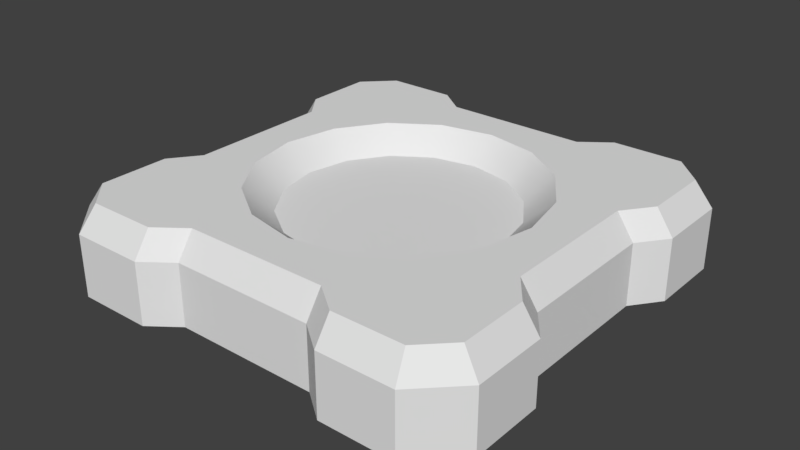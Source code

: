 # Source: tower.blend  (saved by Blender 2.78.0; exported with 4.5.12 LTS)
import bpy
from mathutils import Matrix  # noqa: F401  (used for matrix-valued properties, if any)

bpy.ops.wm.read_factory_settings(use_empty=True)
scene = bpy.context.scene
scene.name = 'Scene'

# ---- collections
col_collection_1 = bpy.data.collections.new('Collection 1'); scene.collection.children.link(col_collection_1)

# ---- node groups
ng_auto_smooth = bpy.data.node_groups.new('Auto Smooth', 'GeometryNodeTree')
_s = ng_auto_smooth.interface.new_socket(name='Geometry', in_out='OUTPUT', socket_type='NodeSocketGeometry')
_s = ng_auto_smooth.interface.new_socket(name='Geometry', in_out='INPUT', socket_type='NodeSocketGeometry')
_s = ng_auto_smooth.interface.new_socket(name='Angle', in_out='INPUT', socket_type='NodeSocketFloat')
_s.subtype = 'ANGLE'
_s.min_value = 0.0
_s.max_value = 3.142
ng_auto_smooth.is_modifier = True
_N = ng_auto_smooth.nodes; _L = ng_auto_smooth.links
n0 = _N.new('NodeGroupOutput'); n0.name = 'Group Output'; n0.location = (480, -100)
n1 = _N.new('NodeGroupInput'); n1.name = 'Group Input'; n1.location = (-420, -300)
n2 = _N.new('NodeGroupInput'); n2.name = 'Group Input.001'; n2.location = (-60, -100)
n3 = _N.new('GeometryNodeSetShadeSmooth'); n3.name = 'Set Shade Smooth'; n3.location = (120, -100)
n3.domain = 'EDGE'
n4 = _N.new('GeometryNodeSetShadeSmooth'); n4.name = 'Set Shade Smooth.001'; n4.location = (300, -100)
n5 = _N.new('GeometryNodeInputMeshEdgeAngle'); n5.name = 'Edge Angle'; n5.location = (-420, -220)
n6 = _N.new('GeometryNodeInputEdgeSmooth'); n6.name = 'Is Edge Smooth'; n6.location = (-60, -160)
n7 = _N.new('GeometryNodeInputShadeSmooth'); n7.name = 'Is Face Smooth'; n7.location = (-240, -340)
n8 = _N.new('FunctionNodeBooleanMath'); n8.name = 'Boolean Math'; n8.location = (-60, -220)
n9 = _N.new('FunctionNodeCompare'); n9.name = 'Compare'; n9.location = (-240, -180)
n9.operation = 'LESS_EQUAL'
_L.new(n5.outputs[0], n9.inputs[0])
_L.new(n4.outputs[0], n0.inputs[0])
_L.new(n1.outputs[1], n9.inputs[1])
_L.new(n9.outputs[0], n8.inputs[0])
_L.new(n7.outputs[0], n8.inputs[1])
_L.new(n2.outputs[0], n3.inputs[0])
_L.new(n6.outputs[0], n3.inputs[1])
_L.new(n3.outputs[0], n4.inputs[0])
_L.new(n8.outputs[0], n3.inputs[2])
n0.is_active_output = True

# ---- world
world_world = bpy.data.worlds.new('World'); scene.world = world_world
world_world.color = (0.05088, 0.05088, 0.05088)
world_world.use_sun_shadow = False
world_world.sun_shadow_jitter_overblur = 0.0
world_world.cycles.sampling_method = 'MANUAL'

# ---- meshes
me_cube = bpy.data.meshes.new('Cube')
me_cube.from_pydata([(0.1667, -0.45, 1.192e-08), (0.2333, -0.5, 1.192e-08), (0.5, -0.2333, 1.192e-08), (0.45, -0.1667, 1.192e-08), (0.298, -0.1234, 0.2), (0.228, -0.228, 0.2), (0.1234, -0.298, 0.2), (0.5, -0.4065, 1.192e-08), (0.4065, -0.5, 1.192e-08), (0.2333, -0.5, 0.1424), (0.2333, -0.4605, 0.2), (0.1667, -0.45, 0.1424), (0.1667, -0.4105, 0.2), (0.4105, -0.1667, 0.2), (0.45, -0.1667, 0.1424), (0.4605, -0.2333, 0.2), (0.5, -0.2333, 0.1424), (0.3951, -0.4605, 0.2), (0.4065, -0.5, 0.1424), (0.4605, -0.3951, 0.2), (0.5, -0.4065, 0.1424), (0.2394, -0.09914, 0.1448), (0.1832, -0.1832, 0.1448), (0.09914, -0.2394, 0.1448), (0.0, -0.45, 1.192e-08), (-0.1667, -0.45, 1.192e-08), (-0.2333, -0.5, 1.192e-08), (0.0, -0.3225, 0.2), (-0.5, -0.2333, 1.192e-08), (-0.45, -0.1667, 1.192e-08), (-0.298, -0.1234, 0.2), (-0.228, -0.228, 0.2), (-0.1234, -0.298, 0.2), (-0.5, -0.4065, 1.192e-08), (-0.4065, -0.5, 1.192e-08), (0.0, -0.45, 0.1424), (0.0, -0.4105, 0.2), (-0.2333, -0.5, 0.1424), (-0.2333, -0.4605, 0.2), (-0.1667, -0.45, 0.1424), (-0.1667, -0.4105, 0.2), (-0.4105, -0.1667, 0.2), (-0.45, -0.1667, 0.1424), (-0.4605, -0.2333, 0.2), (-0.5, -0.2333, 0.1424), (-0.3951, -0.4605, 0.2), (-0.4065, -0.5, 0.1424), (-0.4605, -0.3951, 0.2), (-0.5, -0.4065, 0.1424), (0.0, -0.2591, 0.1448), (-0.2394, -0.09914, 0.1448), (-0.1832, -0.1832, 0.1448), (-0.09914, -0.2394, 0.1448), (0.0, -0.09914, 0.1448), (0.0, -0.1832, 0.1448), (0.45, 0.0, 1.192e-08), (0.1667, 0.45, 1.192e-08), (0.2333, 0.5, 1.192e-08), (0.3225, 0.0, 0.2), (0.5, 0.2333, 1.192e-08), (0.45, 0.1667, 1.192e-08), (0.298, 0.1234, 0.2), (0.228, 0.228, 0.2), (0.1234, 0.298, 0.2), (0.5, 0.4065, 1.192e-08), (0.4065, 0.5, 1.192e-08), (0.4105, 0.0, 0.2), (0.45, 0.0, 0.1424), (0.2333, 0.5, 0.1424), (0.2333, 0.4605, 0.2), (0.1667, 0.45, 0.1424), (0.1667, 0.4105, 0.2), (0.4105, 0.1667, 0.2), (0.45, 0.1667, 0.1424), (0.4605, 0.2333, 0.2), (0.5, 0.2333, 0.1424), (0.3951, 0.4605, 0.2), (0.4065, 0.5, 0.1424), (0.4605, 0.3951, 0.2), (0.5, 0.4065, 0.1424), (0.2591, 0.0, 0.1448), (0.2394, 0.09914, 0.1448), (0.1832, 0.1832, 0.1448), (0.09914, 0.2394, 0.1448), (0.0, 0.45, 1.192e-08), (-0.45, 0.0, 1.192e-08), (-0.1667, 0.45, 1.192e-08), (-0.2333, 0.5, 1.192e-08), (-0.3225, 0.0, 0.2), (0.0, 0.3225, 0.2), (-0.5, 0.2333, 1.192e-08), (-0.45, 0.1667, 1.192e-08), (-0.298, 0.1234, 0.2), (-0.228, 0.228, 0.2), (-0.1234, 0.298, 0.2), (-0.5, 0.4065, 1.192e-08), (-0.4065, 0.5, 1.192e-08), (0.0, 0.45, 0.1424), (0.0, 0.4105, 0.2), (-0.4105, 0.0, 0.2), (-0.45, 0.0, 0.1424), (-0.2333, 0.5, 0.1424), (-0.2333, 0.4605, 0.2), (-0.1667, 0.45, 0.1424), (-0.1667, 0.4105, 0.2), (-0.4105, 0.1667, 0.2), (-0.45, 0.1667, 0.1424), (-0.4605, 0.2333, 0.2), (-0.5, 0.2333, 0.1424), (-0.3951, 0.4605, 0.2), (-0.4065, 0.5, 0.1424), (-0.4605, 0.3951, 0.2), (-0.5, 0.4065, 0.1424), (-0.2591, 0.0, 0.1448), (0.0, 0.2591, 0.1448), (-0.2394, 0.09914, 0.1448), (-0.1832, 0.1832, 0.1448), (-0.09914, 0.2394, 0.1448), (0.0, 0.0, 0.1448), (0.0, 0.09914, 0.1448), (0.0, 0.1832, 0.1448)], [], [(3, 14, 16, 2), (18, 8, 7, 20), (0, 11, 35, 24), (66, 58, 4, 13), (8, 18, 9, 1), (15, 5, 10, 17, 19), (55, 67, 14, 3), (2, 16, 20, 7), (1, 9, 11, 0), (13, 4, 5, 15), (5, 6, 12, 10), (12, 36, 35, 11), (10, 12, 11, 9), (66, 13, 14, 67), (13, 15, 16, 14), (19, 17, 18, 20), (17, 10, 9, 18), (15, 19, 20, 16), (6, 27, 36, 12), (27, 6, 23, 49), (5, 4, 21, 22), (6, 5, 22, 23), (4, 58, 80, 21), (21, 80, 118, 53), (22, 21, 53, 54), (22, 54, 49, 23), (29, 28, 44, 42), (46, 48, 33, 34), (25, 24, 35, 39), (99, 41, 30, 88), (34, 26, 37, 46), (43, 47, 45, 38, 31), (85, 29, 42, 100), (28, 33, 48, 44), (26, 25, 39, 37), (41, 43, 31, 30), (31, 38, 40, 32), (40, 39, 35, 36), (38, 37, 39, 40), (99, 100, 42, 41), (41, 42, 44, 43), (47, 48, 46, 45), (45, 46, 37, 38), (43, 44, 48, 47), (32, 40, 36, 27), (27, 49, 52, 32), (31, 51, 50, 30), (32, 52, 51, 31), (30, 50, 113, 88), (50, 53, 118, 113), (51, 54, 53, 50), (51, 52, 49, 54), (60, 59, 75, 73), (77, 79, 64, 65), (56, 84, 97, 70), (66, 72, 61, 58), (65, 57, 68, 77), (74, 78, 76, 69, 62), (55, 60, 73, 67), (59, 64, 79, 75), (57, 56, 70, 68), (72, 74, 62, 61), (62, 69, 71, 63), (71, 70, 97, 98), (69, 68, 70, 71), (66, 67, 73, 72), (72, 73, 75, 74), (78, 79, 77, 76), (76, 77, 68, 69), (74, 75, 79, 78), (63, 71, 98, 89), (89, 114, 83, 63), (62, 82, 81, 61), (63, 83, 82, 62), (61, 81, 80, 58), (81, 119, 118, 80), (82, 120, 119, 81), (82, 83, 114, 120), (91, 106, 108, 90), (110, 96, 95, 112), (86, 103, 97, 84), (99, 88, 92, 105), (96, 110, 101, 87), (107, 93, 102, 109, 111), (85, 100, 106, 91), (90, 108, 112, 95), (87, 101, 103, 86), (105, 92, 93, 107), (93, 94, 104, 102), (104, 98, 97, 103), (102, 104, 103, 101), (99, 105, 106, 100), (105, 107, 108, 106), (111, 109, 110, 112), (109, 102, 101, 110), (107, 111, 112, 108), (94, 89, 98, 104), (89, 94, 117, 114), (93, 92, 115, 116), (94, 93, 116, 117), (92, 88, 113, 115), (115, 113, 118, 119), (116, 115, 119, 120), (116, 120, 114, 117)])
me_cube.polygons.foreach_set('use_smooth', [0, 0, 0, 0, 0, 0, 0, 0, 0, 0, 0, 0, 0, 0, 0, 0, 0, 0, 0, 1, 1, 1, 1, 1, 1, 1, 0, 0, 0, 0, 0, 0, 0, 0, 0, 0, 0, 0, 0, 0, 0, 0, 0, 0, 0, 1, 1, 1, 1, 1, 1, 1, 0, 0, 0, 0, 0, 0, 0, 0, 0, 0, 0, 0, 0, 0, 0, 0, 0, 0, 0, 1, 1, 1, 1, 1, 1, 1, 0, 0, 0, 0, 0, 0, 0, 0, 0, 0, 0, 0, 0, 0, 0, 0, 0, 0, 0, 1, 1, 1, 1, 1, 1, 1])
_k = set([(4, 5), (4, 58), (5, 6), (6, 27), (21, 22), (21, 80), (22, 23), (23, 49), (27, 32), (30, 31), (30, 88), (31, 32), (49, 52), (50, 51), (50, 113), (51, 52), (58, 61), (61, 62), (62, 63), (63, 89), (80, 81), (81, 82), (82, 83), (83, 114), (88, 92), (89, 94), (92, 93), (93, 94), (113, 115), (114, 117), (115, 116), (116, 117)])
me_cube.attributes.new('sharp_edge', 'BOOLEAN', 'EDGE').data.foreach_set('value', [ (min(e.vertices), max(e.vertices)) in _k for e in me_cube.edges])
_uv = me_cube.uv_layers.new(name='UVMap')
_uv.uv.foreach_set('vector', [0.7911, 0.5319, 0.8926, 0.5319, 0.8926, 0.5913, 0.7911, 0.5913, 0.6124, 0.9942, 0.6124, 0.8927, 0.7067, 0.8927, 0.7067, 0.9942, 0.4295, 0.8927, 0.4295, 0.9942, 0.3106, 0.9942, 0.3106, 0.8927, 0.6955, 0.3937, 0.6312, 0.3937, 0.6123, 0.302, 0.6974, 0.2683, 0.6124, 0.8927, 0.6124, 0.9942, 0.4889, 0.9942, 0.4889, 0.8927, 0.727, 0.2168, 0.5596, 0.2274, 0.5698, 0.06088, 0.6813, 0.05663, 0.7303, 0.1031, 0.7911, 0.413, 0.8926, 0.413, 0.8926, 0.5319, 0.7911, 0.5319, 0.7911, 0.5913, 0.8926, 0.5913, 0.8926, 0.7148, 0.7911, 0.7148, 0.4889, 0.8927, 0.4889, 0.9942, 0.4295, 0.9942, 0.4295, 0.8927, 0.6974, 0.2683, 0.6123, 0.302, 0.5596, 0.2274, 0.727, 0.2168, 0.5596, 0.2274, 0.4852, 0.1751, 0.5187, 0.09012, 0.5698, 0.06088, 0.5187, 0.09012, 0.3943, 0.09341, 0.3942, 0.0423, 0.5139, 0.03893, 0.5698, 0.06088, 0.5187, 0.09012, 0.5139, 0.03893, 0.5663, 0.01333, 0.6955, 0.3937, 0.6974, 0.2683, 0.7494, 0.2736, 0.7449, 0.3936, 0.6974, 0.2683, 0.727, 0.2168, 0.7754, 0.2201, 0.7494, 0.2736, 0.7303, 0.1031, 0.6813, 0.05663, 0.7049, 0.01056, 0.7751, 0.07709, 0.6813, 0.05663, 0.5698, 0.06088, 0.5663, 0.01333, 0.6869, 0.007587, 0.727, 0.2168, 0.7303, 0.1031, 0.7803, 0.09702, 0.7754, 0.2201, 0.4852, 0.1751, 0.3943, 0.1572, 0.3943, 0.09341, 0.5187, 0.09012, 0.3943, 0.1572, 0.4852, 0.1751, 0.4621, 0.2302, 0.3944, 0.216, 0.5596, 0.2274, 0.6123, 0.302, 0.5569, 0.3259, 0.5186, 0.269, 0.4852, 0.1751, 0.5596, 0.2274, 0.5186, 0.269, 0.4621, 0.2302, 0.6123, 0.302, 0.6312, 0.3937, 0.57, 0.3938, 0.5569, 0.3259, 0.5569, 0.3259, 0.57, 0.3938, 0.3946, 0.394, 0.3945, 0.326, 0.5186, 0.269, 0.5569, 0.3259, 0.3945, 0.326, 0.3944, 0.2684, 0.5186, 0.269, 0.3944, 0.2684, 0.3944, 0.216, 0.4621, 0.2302, 0.9945, 0.4376, 0.9945, 0.4971, 0.893, 0.4971, 0.893, 0.4376, 0.893, 0.7148, 0.893, 0.6206, 0.9945, 0.6206, 0.9945, 0.7148, 0.1918, 0.8927, 0.3106, 0.8927, 0.3106, 0.9942, 0.1918, 0.9942, 0.09367, 0.3944, 0.09157, 0.2691, 0.1767, 0.3026, 0.158, 0.3943, 0.008879, 0.8927, 0.1324, 0.8927, 0.1324, 0.9942, 0.008879, 0.9942, 0.06186, 0.2179, 0.05814, 0.1061, 0.1049, 0.05738, 0.2183, 0.06122, 0.2291, 0.2278, 0.9945, 0.3188, 0.9945, 0.4376, 0.893, 0.4376, 0.893, 0.3188, 0.9945, 0.4971, 0.9945, 0.6206, 0.893, 0.6206, 0.893, 0.4971, 0.1324, 0.8927, 0.1918, 0.8927, 0.1918, 0.9942, 0.1324, 0.9942, 0.09157, 0.2691, 0.06186, 0.2179, 0.2291, 0.2278, 0.1767, 0.3026, 0.2291, 0.2278, 0.2183, 0.06122, 0.2697, 0.09035, 0.3035, 0.1753, 0.2697, 0.09035, 0.2744, 0.03897, 0.3942, 0.0423, 0.3943, 0.09341, 0.2183, 0.06122, 0.2217, 0.01319, 0.2744, 0.03897, 0.2697, 0.09035, 0.09367, 0.3944, 0.04433, 0.3944, 0.03973, 0.2745, 0.09157, 0.2691, 0.09157, 0.2691, 0.03973, 0.2745, 0.0139, 0.2214, 0.06186, 0.2179, 0.05814, 0.1061, 0.01222, 0.08223, 0.07915, 0.01249, 0.1049, 0.05738, 0.1049, 0.05738, 0.09914, 0.007585, 0.2217, 0.01319, 0.2183, 0.06122, 0.06186, 0.2179, 0.0139, 0.2214, 0.008906, 0.1002, 0.05814, 0.1061, 0.3035, 0.1753, 0.2697, 0.09035, 0.3943, 0.09341, 0.3943, 0.1572, 0.3943, 0.1572, 0.3944, 0.216, 0.3266, 0.2304, 0.3035, 0.1753, 0.2291, 0.2278, 0.2702, 0.2693, 0.2321, 0.3263, 0.1767, 0.3026, 0.3035, 0.1753, 0.3266, 0.2304, 0.2702, 0.2693, 0.2291, 0.2278, 0.1767, 0.3026, 0.2321, 0.3263, 0.2192, 0.3942, 0.158, 0.3943, 0.2321, 0.3263, 0.3945, 0.326, 0.3946, 0.394, 0.2192, 0.3942, 0.2702, 0.2693, 0.3944, 0.2684, 0.3945, 0.326, 0.2321, 0.3263, 0.2702, 0.2693, 0.3266, 0.2304, 0.3944, 0.216, 0.3944, 0.2684, 0.7911, 0.2942, 0.7911, 0.2348, 0.8926, 0.2348, 0.8926, 0.2942, 0.8926, 0.01703, 0.8926, 0.1113, 0.7911, 0.1113, 0.7911, 0.01703, 0.1918, 0.7908, 0.3106, 0.7908, 0.3106, 0.8924, 0.1918, 0.8924, 0.6955, 0.3937, 0.6976, 0.5189, 0.6125, 0.4855, 0.6312, 0.3937, 0.008879, 0.7908, 0.1324, 0.7908, 0.1324, 0.8924, 0.008879, 0.8924, 0.7273, 0.5701, 0.7311, 0.6819, 0.6843, 0.7306, 0.5709, 0.7268, 0.5601, 0.5602, 0.7911, 0.413, 0.7911, 0.2942, 0.8926, 0.2942, 0.8926, 0.413, 0.7911, 0.2348, 0.7911, 0.1113, 0.8926, 0.1113, 0.8926, 0.2348, 0.1324, 0.7908, 0.1918, 0.7908, 0.1918, 0.8924, 0.1324, 0.8924, 0.6976, 0.5189, 0.7273, 0.5701, 0.5601, 0.5602, 0.6125, 0.4855, 0.5601, 0.5602, 0.5709, 0.7268, 0.5195, 0.6977, 0.4857, 0.6127, 0.5195, 0.6977, 0.5148, 0.749, 0.395, 0.7457, 0.3949, 0.6946, 0.5709, 0.7268, 0.5675, 0.7748, 0.5148, 0.749, 0.5195, 0.6977, 0.6955, 0.3937, 0.7449, 0.3936, 0.7495, 0.5135, 0.6976, 0.5189, 0.6976, 0.5189, 0.7495, 0.5135, 0.7753, 0.5666, 0.7273, 0.5701, 0.7311, 0.6819, 0.777, 0.7058, 0.7101, 0.7755, 0.6843, 0.7306, 0.6843, 0.7306, 0.6901, 0.7804, 0.5675, 0.7748, 0.5709, 0.7268, 0.7273, 0.5701, 0.7753, 0.5666, 0.7803, 0.6878, 0.7311, 0.6819, 0.4857, 0.6127, 0.5195, 0.6977, 0.3949, 0.6946, 0.3949, 0.6308, 0.3949, 0.6308, 0.3948, 0.572, 0.4626, 0.5576, 0.4857, 0.6127, 0.5601, 0.5602, 0.519, 0.5187, 0.5571, 0.4617, 0.6125, 0.4855, 0.4857, 0.6127, 0.4626, 0.5576, 0.519, 0.5187, 0.5601, 0.5602, 0.6125, 0.4855, 0.5571, 0.4617, 0.57, 0.3938, 0.6312, 0.3937, 0.5571, 0.4617, 0.3947, 0.462, 0.3946, 0.394, 0.57, 0.3938, 0.519, 0.5187, 0.3948, 0.5197, 0.3947, 0.462, 0.5571, 0.4617, 0.519, 0.5187, 0.4626, 0.5576, 0.3948, 0.572, 0.3948, 0.5197, 0.9945, 0.2, 0.893, 0.2, 0.893, 0.1405, 0.9945, 0.1405, 0.6124, 0.8924, 0.6124, 0.7908, 0.7067, 0.7908, 0.7067, 0.8924, 0.4295, 0.7908, 0.4295, 0.8924, 0.3106, 0.8924, 0.3106, 0.7908, 0.09367, 0.3944, 0.158, 0.3943, 0.1769, 0.486, 0.09182, 0.5197, 0.6124, 0.7908, 0.6124, 0.8924, 0.4889, 0.8924, 0.4889, 0.7908, 0.06221, 0.5712, 0.2296, 0.5607, 0.2194, 0.7271, 0.1079, 0.7314, 0.05888, 0.6849, 0.9945, 0.3188, 0.893, 0.3188, 0.893, 0.2, 0.9945, 0.2, 0.9945, 0.1405, 0.893, 0.1405, 0.893, 0.01703, 0.9945, 0.01703, 0.4889, 0.7908, 0.4889, 0.8924, 0.4295, 0.8924, 0.4295, 0.7908, 0.09182, 0.5197, 0.1769, 0.486, 0.2296, 0.5607, 0.06221, 0.5712, 0.2296, 0.5607, 0.304, 0.6129, 0.2705, 0.6979, 0.2194, 0.7271, 0.2705, 0.6979, 0.3949, 0.6946, 0.395, 0.7457, 0.2753, 0.7491, 0.2194, 0.7271, 0.2705, 0.6979, 0.2753, 0.7491, 0.2229, 0.7747, 0.09367, 0.3944, 0.09182, 0.5197, 0.03979, 0.5144, 0.04433, 0.3944, 0.09182, 0.5197, 0.06221, 0.5712, 0.01377, 0.5679, 0.03979, 0.5144, 0.05888, 0.6849, 0.1079, 0.7314, 0.08426, 0.7775, 0.01412, 0.7109, 0.1079, 0.7314, 0.2194, 0.7271, 0.2229, 0.7747, 0.1023, 0.7804, 0.06221, 0.5712, 0.05888, 0.6849, 0.008879, 0.691, 0.01377, 0.5679, 0.304, 0.6129, 0.3949, 0.6308, 0.3949, 0.6946, 0.2705, 0.6979, 0.3949, 0.6308, 0.304, 0.6129, 0.3271, 0.5578, 0.3948, 0.572, 0.2296, 0.5607, 0.1769, 0.486, 0.2323, 0.4621, 0.2706, 0.5191, 0.304, 0.6129, 0.2296, 0.5607, 0.2706, 0.5191, 0.3271, 0.5578, 0.1769, 0.486, 0.158, 0.3943, 0.2192, 0.3942, 0.2323, 0.4621, 0.2323, 0.4621, 0.2192, 0.3942, 0.3946, 0.394, 0.3947, 0.462, 0.2706, 0.5191, 0.2323, 0.4621, 0.3947, 0.462, 0.3948, 0.5197, 0.2706, 0.5191, 0.3948, 0.5197, 0.3948, 0.572, 0.3271, 0.5578])
me_cube.use_remesh_preserve_volume = False
me_cube.use_remesh_preserve_attributes = False
me_cube.use_mirror_vertex_groups = False
me_cube.update()

# ---- objects
ob_base = bpy.data.objects.new('Base', me_cube)

# ---- transforms, parenting, visibility, modifiers, constraints
ob_base.location = (0.0, 0.0, 0.0)
ob_base.lineart.crease_threshold = 0.0
_m = ob_base.modifiers.new('Auto Smooth', 'NODES')
_m.node_group = ng_auto_smooth
_gi = [s.identifier for s in ng_auto_smooth.interface.items_tree if s.item_type == 'SOCKET' and s.in_out == 'INPUT']
_m[_gi[1]] = 0.5236  # Angle

# ---- collection membership
col_collection_1.objects.link(ob_base)

# ---- scene / render settings (as saved in the file)
scene.frame_start = 1; scene.frame_end = 250; scene.frame_set(1)
scene.render.engine = 'BLENDER_EEVEE_NEXT'
scene.render.resolution_percentage = 50
scene.render.dither_intensity = 0.0
scene.cycles.use_denoising = False
scene.cycles.samples = 128
scene.cycles.sampling_pattern = 'TABULATED_SOBOL'
scene.cycles.light_sampling_threshold = 0.0
scene.cycles.use_adaptive_sampling = False
scene.cycles.use_light_tree = False
scene.cycles.blur_glossy = 0.0
scene.cycles.sample_clamp_indirect = 0.0
scene.view_settings.view_transform = 'Standard'
bpy.context.view_layer.update()

# ---- added for rendering (the .blend has no active camera and no usable light): camera, sun
cam_auto = bpy.data.cameras.new('AutoCamera')
cam_auto.lens = 50.0
cam_auto.sensor_width = 36.0
cam_auto.clip_end = 1000.0
ob_auto_camera = bpy.data.objects.new('AutoCamera', cam_auto)
scene.collection.objects.link(ob_auto_camera)
ob_auto_camera.location = (1.32149, -1.58578, 1.15719)
ob_auto_camera.rotation_euler = (1.09748, -7.21219e-08, 0.694738)
scene.camera = ob_auto_camera
light_auto_sun = bpy.data.lights.new('AutoSun', 'SUN')
light_auto_sun.energy = 3.0
light_auto_sun.angle = 0.0523599
ob_auto_sun = bpy.data.objects.new('AutoSun', light_auto_sun)
scene.collection.objects.link(ob_auto_sun)
ob_auto_sun.rotation_euler = (0.872665, 0.174533, 0.523599)
bpy.context.view_layer.update()
